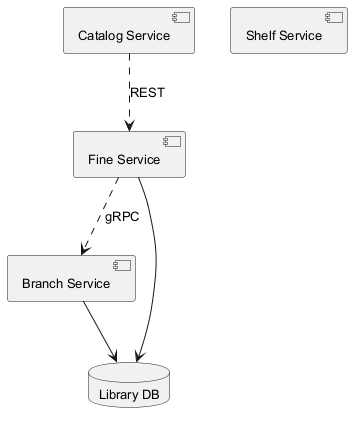

The diagram above was rendered by PlantUML. Its source (embedded in the PNG):
@startuml
skinparam backgroundColor #FFFFFF
skinparam classBackgroundColor #E8F4FA
skinparam classBorderColor #2C7DA0
skinparam defaultFontSize 13
component "Fine Service" as C_FineService
component "Branch Service" as C_BranchService
component "Catalog Service" as C_CatalogService
component "Shelf Service" as C_ShelfService
database "Library DB" as DB_library
C_FineService --> DB_library
C_BranchService --> DB_library
C_CatalogService ..> C_FineService : REST
C_FineService ..> C_BranchService : gRPC
@enduml